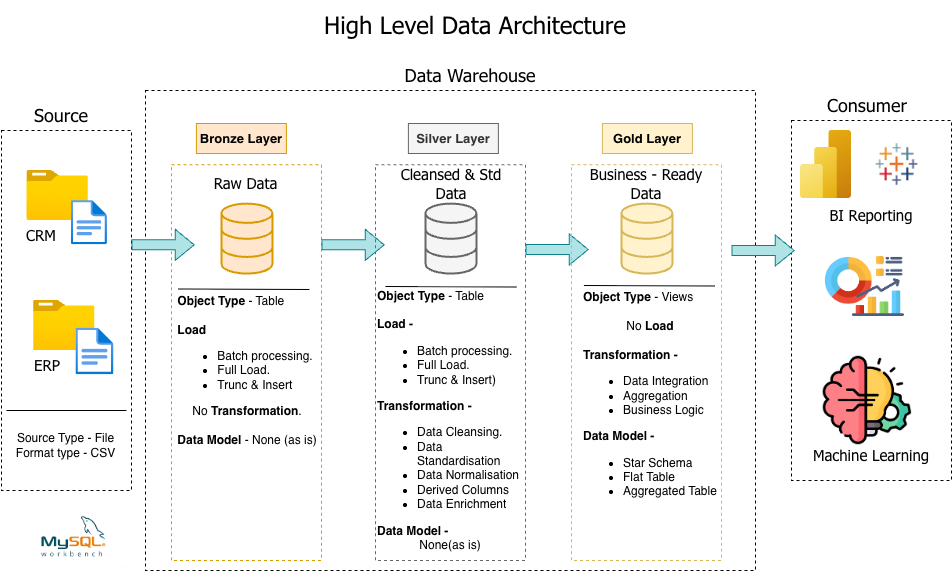

The diagram above was exported from draw.io. Its source (the exported page's mxGraphModel, read from the mxfile embedded in the PNG):
<mxGraphModel dx="2030" dy="755" grid="1" gridSize="10" guides="1" tooltips="1" connect="1" arrows="1" fold="1" page="1" pageScale="1" pageWidth="827" pageHeight="1169" math="0" shadow="0">
  <root>
    <mxCell id="0" />
    <mxCell id="1" parent="0" />
    <mxCell id="e2ED1SZpiac7PQ-HQUAa-1" parent="1" style="text;html=1;whiteSpace=wrap;strokeColor=none;fillColor=none;align=center;verticalAlign=middle;rounded=0;fontFamily=Tahoma;fontSize=24;" value="High Level Data Architecture" vertex="1">
      <mxGeometry height="50" width="330" x="230" y="20" as="geometry" />
    </mxCell>
    <mxCell id="e2ED1SZpiac7PQ-HQUAa-2" parent="1" style="rounded=0;whiteSpace=wrap;html=1;dashed=1;" value="" vertex="1">
      <mxGeometry height="360" width="130" x="-79.11" y="150" as="geometry" />
    </mxCell>
    <mxCell id="e2ED1SZpiac7PQ-HQUAa-9" parent="1" style="text;html=1;whiteSpace=wrap;strokeColor=none;fillColor=none;align=center;verticalAlign=middle;rounded=0;fontFamily=Tahoma;fontSize=18;" value="Source" vertex="1">
      <mxGeometry height="30" width="60" x="-49.11" y="120" as="geometry" />
    </mxCell>
    <mxCell id="e2ED1SZpiac7PQ-HQUAa-11" parent="1" style="rounded=0;whiteSpace=wrap;html=1;dashed=1;" value="" vertex="1">
      <mxGeometry height="480" width="610" x="64.88999999999999" y="110" as="geometry" />
    </mxCell>
    <mxCell id="e2ED1SZpiac7PQ-HQUAa-12" parent="1" style="text;html=1;whiteSpace=wrap;strokeColor=none;fillColor=none;align=center;verticalAlign=middle;rounded=0;fontFamily=Tahoma;fontSize=18;" value="Data Warehouse" vertex="1">
      <mxGeometry height="30" width="230" x="274.5" y="80" as="geometry" />
    </mxCell>
    <mxCell id="e2ED1SZpiac7PQ-HQUAa-14" parent="1" style="rounded=0;whiteSpace=wrap;html=1;dashed=1;" value="" vertex="1">
      <mxGeometry height="360" width="160" x="710.8900000000001" y="140" as="geometry" />
    </mxCell>
    <mxCell id="e2ED1SZpiac7PQ-HQUAa-15" parent="1" style="text;html=1;whiteSpace=wrap;strokeColor=none;fillColor=none;align=center;verticalAlign=middle;rounded=0;fontFamily=Tahoma;fontSize=18;" value="Consumer" vertex="1">
      <mxGeometry height="30" width="60" x="756.8900000000001" y="110" as="geometry" />
    </mxCell>
    <mxCell id="e2ED1SZpiac7PQ-HQUAa-16" edge="1" parent="1" source="e2ED1SZpiac7PQ-HQUAa-11" style="edgeStyle=orthogonalEdgeStyle;rounded=0;orthogonalLoop=1;jettySize=auto;html=1;exitX=0.5;exitY=1;exitDx=0;exitDy=0;" target="e2ED1SZpiac7PQ-HQUAa-11">
      <mxGeometry relative="1" as="geometry" />
    </mxCell>
    <mxCell id="e2ED1SZpiac7PQ-HQUAa-17" parent="1" style="image;aspect=fixed;html=1;points=[];align=center;fontSize=12;image=img/lib/azure2/general/Folder_Blank.svg;" value="" vertex="1">
      <mxGeometry height="50" width="61.61" x="-53.61" y="190" as="geometry" />
    </mxCell>
    <mxCell id="e2ED1SZpiac7PQ-HQUAa-18" parent="1" style="image;aspect=fixed;html=1;points=[];align=center;fontSize=12;image=img/lib/azure2/general/File.svg;" value="" vertex="1">
      <mxGeometry height="44.36" width="36" x="-9.11" y="220" as="geometry" />
    </mxCell>
    <mxCell id="e2ED1SZpiac7PQ-HQUAa-19" parent="1" style="text;html=1;whiteSpace=wrap;strokeColor=none;fillColor=none;align=center;verticalAlign=middle;rounded=0;" value="&lt;font face=&quot;Tahoma&quot; style=&quot;font-size: 15px;&quot;&gt;CRM&lt;/font&gt;" vertex="1">
      <mxGeometry height="30" width="60" x="-69.11" y="240" as="geometry" />
    </mxCell>
    <mxCell id="e2ED1SZpiac7PQ-HQUAa-20" parent="1" style="image;aspect=fixed;html=1;points=[];align=center;fontSize=12;image=img/lib/azure2/general/Folder_Blank.svg;" value="" vertex="1">
      <mxGeometry height="50" width="61.61" x="-47.05" y="320" as="geometry" />
    </mxCell>
    <mxCell id="e2ED1SZpiac7PQ-HQUAa-21" parent="1" style="image;aspect=fixed;html=1;points=[];align=center;fontSize=12;image=img/lib/azure2/general/File.svg;" value="" vertex="1">
      <mxGeometry height="46.82" width="38" x="-4.549999999999997" y="347.54" as="geometry" />
    </mxCell>
    <mxCell id="e2ED1SZpiac7PQ-HQUAa-22" parent="1" style="text;html=1;whiteSpace=wrap;strokeColor=none;fillColor=none;align=center;verticalAlign=middle;rounded=0;" value="&lt;font face=&quot;Tahoma&quot; style=&quot;font-size: 15px;&quot;&gt;ERP&lt;/font&gt;" vertex="1">
      <mxGeometry height="30" width="60" x="-62.55" y="370" as="geometry" />
    </mxCell>
    <mxCell id="e2ED1SZpiac7PQ-HQUAa-23" parent="1" style="rounded=0;whiteSpace=wrap;html=1;fillColor=none;strokeColor=#d79b00;gradientColor=default;dashed=1;" value="" vertex="1">
      <mxGeometry height="395.64" width="150" x="90.88999999999999" y="184.36" as="geometry" />
    </mxCell>
    <mxCell id="e2ED1SZpiac7PQ-HQUAa-24" parent="1" style="text;html=1;whiteSpace=wrap;strokeColor=#d79b00;fillColor=#ffe6cc;align=center;verticalAlign=middle;rounded=0;fontStyle=1;fontSize=13;" value="Bronze Layer" vertex="1">
      <mxGeometry height="30" width="90" x="115.88999999999999" y="143" as="geometry" />
    </mxCell>
    <mxCell id="e2ED1SZpiac7PQ-HQUAa-26" parent="1" style="text;html=1;whiteSpace=wrap;strokeColor=#666666;fillColor=#f5f5f5;align=center;verticalAlign=middle;rounded=0;fontColor=#333333;fontStyle=1;fontSize=13;" value="Silver Layer" vertex="1">
      <mxGeometry height="30" width="90" x="327.89" y="143" as="geometry" />
    </mxCell>
    <mxCell id="e2ED1SZpiac7PQ-HQUAa-31" parent="1" style="text;html=1;whiteSpace=wrap;strokeColor=#d6b656;fillColor=#fff2cc;align=center;verticalAlign=middle;rounded=0;fontStyle=1;fontSize=13;" value="Gold Layer" vertex="1">
      <mxGeometry height="30" width="90" x="521.8900000000001" y="143" as="geometry" />
    </mxCell>
    <mxCell id="e2ED1SZpiac7PQ-HQUAa-32" edge="1" parent="1" style="endArrow=none;html=1;rounded=0;" value="">
      <mxGeometry height="50" relative="1" width="50" as="geometry">
        <Array as="points">
          <mxPoint x="-19.959999999999994" y="430" />
        </Array>
        <mxPoint x="45.889999999999986" y="430" as="sourcePoint" />
        <mxPoint x="-74.11" y="430" as="targetPoint" />
      </mxGeometry>
    </mxCell>
    <mxCell id="e2ED1SZpiac7PQ-HQUAa-34" parent="1" style="text;html=1;whiteSpace=wrap;strokeColor=none;fillColor=none;align=center;verticalAlign=middle;rounded=0;" value="Source Type - File&lt;div&gt;Format type - CSV&lt;/div&gt;" vertex="1">
      <mxGeometry height="30" width="130.89" x="-80" y="450" as="geometry" />
    </mxCell>
    <mxCell id="e2ED1SZpiac7PQ-HQUAa-35" parent="1" style="html=1;verticalLabelPosition=bottom;align=center;labelBackgroundColor=#ffffff;verticalAlign=top;strokeWidth=2;strokeColor=#d79b00;shadow=0;dashed=0;shape=mxgraph.ios7.icons.data;fillColor=#ffe6cc;" value="" vertex="1">
      <mxGeometry height="70" width="51" x="141.39" y="223.59000000000003" as="geometry" />
    </mxCell>
    <mxCell id="e2ED1SZpiac7PQ-HQUAa-43" parent="1" style="text;html=1;whiteSpace=wrap;strokeColor=none;fillColor=none;align=center;verticalAlign=middle;rounded=0;" value="&lt;font face=&quot;Tahoma&quot; style=&quot;font-size: 15px;&quot;&gt;Raw Data&lt;/font&gt;" vertex="1">
      <mxGeometry height="30" width="79" x="125.88999999999999" y="188" as="geometry" />
    </mxCell>
    <mxCell id="e2ED1SZpiac7PQ-HQUAa-46" edge="1" parent="1" style="shape=flexArrow;endArrow=classic;html=1;rounded=0;fillColor=#b0e3e6;strokeColor=#0e8088;" value="">
      <mxGeometry height="50" relative="1" width="50" as="geometry">
        <mxPoint x="50.889999999999986" y="264.36" as="sourcePoint" />
        <mxPoint x="114.25999999999999" y="264.36" as="targetPoint" />
      </mxGeometry>
    </mxCell>
    <mxCell id="e2ED1SZpiac7PQ-HQUAa-48" edge="1" parent="1" style="shape=flexArrow;endArrow=classic;html=1;rounded=0;fillColor=#b0e3e6;strokeColor=#0e8088;" value="">
      <mxGeometry height="50" relative="1" width="50" as="geometry">
        <mxPoint x="240.89" y="264.36" as="sourcePoint" />
        <mxPoint x="304.26" y="264.36" as="targetPoint" />
      </mxGeometry>
    </mxCell>
    <mxCell id="e2ED1SZpiac7PQ-HQUAa-52" parent="1" style="text;html=1;whiteSpace=wrap;strokeColor=none;fillColor=none;align=center;verticalAlign=middle;rounded=0;" value="&lt;div style=&quot;text-align: left;&quot;&gt;&lt;span style=&quot;background-color: transparent; color: light-dark(rgb(0, 0, 0), rgb(255, 255, 255));&quot;&gt;&lt;b&gt;Object Type &lt;/b&gt;- Table&lt;br&gt;&lt;br&gt;&lt;/span&gt;&lt;/div&gt;&lt;div style=&quot;text-align: left;&quot;&gt;&lt;b&gt;Load&lt;/b&gt;&lt;/div&gt;&lt;div style=&quot;&quot;&gt;&lt;ul&gt;&lt;li style=&quot;text-align: left;&quot;&gt;&lt;span style=&quot;background-color: transparent; color: light-dark(rgb(0, 0, 0), rgb(255, 255, 255));&quot;&gt;Batch processing.&lt;/span&gt;&lt;/li&gt;&lt;li style=&quot;text-align: left;&quot;&gt;&lt;span style=&quot;background-color: transparent; color: light-dark(rgb(0, 0, 0), rgb(255, 255, 255));&quot;&gt;Full Load.&lt;/span&gt;&lt;/li&gt;&lt;li style=&quot;text-align: left;&quot;&gt;Trunc &amp;amp; Insert&lt;/li&gt;&lt;/ul&gt;&lt;div style=&quot;&quot;&gt;No &lt;b&gt;Transformation&lt;/b&gt;.&lt;/div&gt;&lt;div style=&quot;text-align: left;&quot;&gt;&lt;br&gt;&lt;/div&gt;&lt;div style=&quot;text-align: left;&quot;&gt;&lt;b&gt;Data&lt;/b&gt; &lt;b&gt;Model&lt;/b&gt; - None (as is)&lt;/div&gt;&lt;/div&gt;" vertex="1">
      <mxGeometry height="180" width="148" x="92.88999999999999" y="300" as="geometry" />
    </mxCell>
    <mxCell id="e2ED1SZpiac7PQ-HQUAa-53" edge="1" parent="1" style="endArrow=none;html=1;rounded=0;entryX=0.115;entryY=-0.002;entryDx=0;entryDy=0;entryPerimeter=0;" value="">
      <mxGeometry height="50" relative="1" width="50" as="geometry">
        <Array as="points" />
        <mxPoint x="228.89" y="309" as="sourcePoint" />
        <mxPoint x="97.90999999999997" y="308.5" as="targetPoint" />
      </mxGeometry>
    </mxCell>
    <mxCell id="e2ED1SZpiac7PQ-HQUAa-57" parent="1" style="rounded=0;whiteSpace=wrap;html=1;fillColor=none;strokeColor=#666666;dashed=1;fontColor=#333333;" value="" vertex="1">
      <mxGeometry height="395.64" width="150" x="294.89" y="184.36" as="geometry" />
    </mxCell>
    <mxCell id="e2ED1SZpiac7PQ-HQUAa-58" parent="1" style="html=1;verticalLabelPosition=bottom;align=center;labelBackgroundColor=#ffffff;verticalAlign=top;strokeWidth=2;strokeColor=#666666;shadow=0;dashed=0;shape=mxgraph.ios7.icons.data;fillColor=#f5f5f5;fontColor=#333333;" value="" vertex="1">
      <mxGeometry height="70" width="51" x="345.39" y="223.59000000000003" as="geometry" />
    </mxCell>
    <mxCell id="e2ED1SZpiac7PQ-HQUAa-59" edge="1" parent="1" style="shape=flexArrow;endArrow=classic;html=1;rounded=0;fillColor=#b0e3e6;strokeColor=#0e8088;" value="">
      <mxGeometry height="50" relative="1" width="50" as="geometry">
        <mxPoint x="444.8899999999999" y="269" as="sourcePoint" />
        <mxPoint x="508.26" y="269" as="targetPoint" />
      </mxGeometry>
    </mxCell>
    <mxCell id="e2ED1SZpiac7PQ-HQUAa-60" parent="1" style="text;html=1;whiteSpace=wrap;strokeColor=none;fillColor=none;align=center;verticalAlign=middle;rounded=0;" value="&lt;div style=&quot;text-align: left;&quot;&gt;&lt;span style=&quot;background-color: transparent; color: light-dark(rgb(0, 0, 0), rgb(255, 255, 255));&quot;&gt;&lt;b&gt;Object Type&lt;/b&gt; - Table&lt;br&gt;&lt;br&gt;&lt;/span&gt;&lt;/div&gt;&lt;div style=&quot;text-align: left;&quot;&gt;&lt;b&gt;Load -&lt;/b&gt;&lt;/div&gt;&lt;div style=&quot;&quot;&gt;&lt;ul&gt;&lt;li style=&quot;text-align: left;&quot;&gt;&lt;span style=&quot;background-color: transparent; color: light-dark(rgb(0, 0, 0), rgb(255, 255, 255));&quot;&gt;Batch processing.&lt;/span&gt;&lt;/li&gt;&lt;li style=&quot;text-align: left;&quot;&gt;&lt;span style=&quot;background-color: transparent; color: light-dark(rgb(0, 0, 0), rgb(255, 255, 255));&quot;&gt;Full Load.&lt;/span&gt;&lt;/li&gt;&lt;li style=&quot;text-align: left;&quot;&gt;&lt;span style=&quot;background-color: transparent; color: light-dark(rgb(0, 0, 0), rgb(255, 255, 255));&quot;&gt;Trunc &amp;amp; Insert)&lt;/span&gt;&lt;/li&gt;&lt;/ul&gt;&lt;div style=&quot;text-align: left;&quot;&gt;&lt;b&gt;Transformation -&lt;/b&gt;&lt;/div&gt;&lt;div style=&quot;&quot;&gt;&lt;ul&gt;&lt;li style=&quot;text-align: left;&quot;&gt;Data Cleansing.&lt;/li&gt;&lt;li style=&quot;text-align: left;&quot;&gt;Data Standardisation&lt;/li&gt;&lt;li style=&quot;text-align: left;&quot;&gt;Data Normalisation&lt;/li&gt;&lt;li style=&quot;text-align: left;&quot;&gt;Derived Columns&lt;/li&gt;&lt;li style=&quot;text-align: left;&quot;&gt;Data Enrichment&lt;/li&gt;&lt;/ul&gt;&lt;/div&gt;&lt;div style=&quot;text-align: left;&quot;&gt;&lt;b&gt;Data Model -&amp;nbsp;&lt;/b&gt;&amp;nbsp;&lt;/div&gt;&lt;div style=&quot;&quot;&gt;None(as is)&lt;/div&gt;&lt;/div&gt;" vertex="1">
      <mxGeometry height="280" width="148" x="295.89" y="300" as="geometry" />
    </mxCell>
    <mxCell id="e2ED1SZpiac7PQ-HQUAa-61" edge="1" parent="1" style="endArrow=none;html=1;rounded=0;entryX=0.115;entryY=-0.002;entryDx=0;entryDy=0;entryPerimeter=0;" value="">
      <mxGeometry height="50" relative="1" width="50" as="geometry">
        <Array as="points" />
        <mxPoint x="435.8699999999999" y="306.5" as="sourcePoint" />
        <mxPoint x="304.89" y="306" as="targetPoint" />
      </mxGeometry>
    </mxCell>
    <mxCell id="e2ED1SZpiac7PQ-HQUAa-67" parent="1" style="rounded=0;whiteSpace=wrap;html=1;fillColor=none;strokeColor=#d6b656;dashed=1;" value="" vertex="1">
      <mxGeometry height="395.64" width="150" x="490.8900000000001" y="184.36" as="geometry" />
    </mxCell>
    <mxCell id="e2ED1SZpiac7PQ-HQUAa-68" parent="1" style="html=1;verticalLabelPosition=bottom;align=center;labelBackgroundColor=#ffffff;verticalAlign=top;strokeWidth=2;strokeColor=#d6b656;shadow=0;dashed=0;shape=mxgraph.ios7.icons.data;fillColor=#fff2cc;" value="" vertex="1">
      <mxGeometry height="70" width="51" x="541.3900000000001" y="223.58999999999997" as="geometry" />
    </mxCell>
    <mxCell id="e2ED1SZpiac7PQ-HQUAa-69" edge="1" parent="1" style="shape=flexArrow;endArrow=classic;html=1;rounded=0;fillColor=#b0e3e6;strokeColor=#0e8088;" value="">
      <mxGeometry height="50" relative="1" width="50" as="geometry">
        <mxPoint x="650.8900000000001" y="270" as="sourcePoint" />
        <mxPoint x="714.26" y="270" as="targetPoint" />
      </mxGeometry>
    </mxCell>
    <mxCell id="e2ED1SZpiac7PQ-HQUAa-71" edge="1" parent="1" style="endArrow=none;html=1;rounded=0;entryX=0.115;entryY=-0.002;entryDx=0;entryDy=0;entryPerimeter=0;" value="">
      <mxGeometry height="50" relative="1" width="50" as="geometry">
        <Array as="points" />
        <mxPoint x="634.3800000000001" y="305.5" as="sourcePoint" />
        <mxPoint x="503.4000000000001" y="305" as="targetPoint" />
      </mxGeometry>
    </mxCell>
    <mxCell id="e2ED1SZpiac7PQ-HQUAa-72" parent="1" style="text;html=1;whiteSpace=wrap;strokeColor=none;fillColor=none;align=left;verticalAlign=middle;rounded=0;" value="&lt;div style=&quot;&quot;&gt;&lt;span style=&quot;background-color: transparent; color: light-dark(rgb(0, 0, 0), rgb(255, 255, 255));&quot;&gt;&lt;b&gt;Object Type&lt;/b&gt; - Views&lt;br&gt;&lt;br&gt;&lt;/span&gt;&lt;/div&gt;&lt;div style=&quot;text-align: center;&quot;&gt;No&lt;b&gt; Load&lt;/b&gt;&lt;/div&gt;&lt;div style=&quot;&quot;&gt;&lt;b&gt;&lt;br&gt;&lt;/b&gt;&lt;/div&gt;&lt;div style=&quot;&quot;&gt;&lt;div style=&quot;&quot;&gt;&lt;b&gt;Transformation -&lt;/b&gt;&lt;/div&gt;&lt;div style=&quot;&quot;&gt;&lt;ul&gt;&lt;li style=&quot;&quot;&gt;Data Integration&lt;/li&gt;&lt;li style=&quot;&quot;&gt;Aggregation&lt;/li&gt;&lt;li style=&quot;&quot;&gt;Business Logic&lt;/li&gt;&lt;/ul&gt;&lt;/div&gt;&lt;div style=&quot;&quot;&gt;&lt;b&gt;Data Model -&amp;nbsp;&lt;/b&gt;&amp;nbsp;&lt;/div&gt;&lt;div style=&quot;&quot;&gt;&lt;ul&gt;&lt;li style=&quot;&quot;&gt;Star Schema&lt;/li&gt;&lt;li style=&quot;&quot;&gt;Flat Table&lt;/li&gt;&lt;li style=&quot;&quot;&gt;Aggregated Table&lt;/li&gt;&lt;/ul&gt;&lt;/div&gt;&lt;/div&gt;" vertex="1">
      <mxGeometry height="220" width="148" x="500.8900000000001" y="310" as="geometry" />
    </mxCell>
    <mxCell id="e2ED1SZpiac7PQ-HQUAa-77" parent="1" style="image;aspect=fixed;html=1;points=[];align=center;fontSize=12;image=img/lib/azure2/analytics/Power_BI_Embedded.svg;" value="" vertex="1">
      <mxGeometry height="68" width="51" x="720" y="150" as="geometry" />
    </mxCell>
    <mxCell id="e2ED1SZpiac7PQ-HQUAa-78" parent="1" style="shape=image;verticalLabelPosition=bottom;labelBackgroundColor=default;verticalAlign=top;aspect=fixed;imageAspect=0;image=data:image/png,(base64 omitted: 3980 chars);" value="" vertex="1">
      <mxGeometry height="70.23" width="87.31" x="771" y="148.88000000000005" as="geometry" />
    </mxCell>
    <mxCell id="e2ED1SZpiac7PQ-HQUAa-79" parent="1" style="text;html=1;whiteSpace=wrap;strokeColor=none;fillColor=none;align=center;verticalAlign=middle;rounded=0;" value="&lt;font face=&quot;Tahoma&quot; style=&quot;font-size: 15px;&quot;&gt;BI Reporting&lt;/font&gt;" vertex="1">
      <mxGeometry height="30" width="90" x="745.89" y="220.00000000000006" as="geometry" />
    </mxCell>
    <mxCell id="e2ED1SZpiac7PQ-HQUAa-82" parent="1" style="text;html=1;whiteSpace=wrap;strokeColor=none;fillColor=none;align=center;verticalAlign=middle;rounded=0;" value="&lt;font face=&quot;Tahoma&quot; style=&quot;font-size: 15px;&quot;&gt;Machine Learning&lt;/font&gt;" vertex="1">
      <mxGeometry height="30" width="120" x="730.8900000000001" y="460" as="geometry" />
    </mxCell>
    <mxCell id="e2ED1SZpiac7PQ-HQUAa-84" parent="1" style="shape=image;verticalLabelPosition=bottom;labelBackgroundColor=default;verticalAlign=top;aspect=fixed;imageAspect=0;image=data:image/png,(base64 omitted: 18164 chars);" value="" vertex="1">
      <mxGeometry height="66.66" width="115" x="-64.11" y="523.34" as="geometry" />
    </mxCell>
    <mxCell id="e2ED1SZpiac7PQ-HQUAa-85" parent="1" style="shape=image;verticalLabelPosition=bottom;labelBackgroundColor=default;verticalAlign=top;aspect=fixed;imageAspect=0;image=data:image/png,(base64 omitted: 19420 chars);" value="" vertex="1">
      <mxGeometry height="88.39" width="88.39" x="742.7" y="375.81" as="geometry" />
    </mxCell>
    <mxCell id="e2ED1SZpiac7PQ-HQUAa-86" parent="1" style="shape=image;verticalLabelPosition=bottom;labelBackgroundColor=default;verticalAlign=top;aspect=fixed;imageAspect=0;image=data:image/png,(base64 omitted: 12240 chars);" value="" vertex="1">
      <mxGeometry height="83.39" width="83.39" x="742.7" y="264.36" as="geometry" />
    </mxCell>
    <mxCell id="e2ED1SZpiac7PQ-HQUAa-87" parent="1" style="text;html=1;whiteSpace=wrap;strokeColor=none;fillColor=none;align=center;verticalAlign=middle;rounded=0;" value="&lt;font face=&quot;Tahoma&quot; style=&quot;font-size: 15px;&quot;&gt;Cleansed &amp;amp; Std Data&lt;/font&gt;" vertex="1">
      <mxGeometry height="30" width="130" x="306" y="188" as="geometry" />
    </mxCell>
    <mxCell id="e2ED1SZpiac7PQ-HQUAa-88" parent="1" style="text;html=1;whiteSpace=wrap;strokeColor=none;fillColor=none;align=center;verticalAlign=middle;rounded=0;" value="&lt;font face=&quot;Tahoma&quot; style=&quot;font-size: 15px;&quot;&gt;Business - Ready Data&lt;/font&gt;" vertex="1">
      <mxGeometry height="30" width="124.11" x="503.84" y="188" as="geometry" />
    </mxCell>
  </root>
</mxGraphModel>